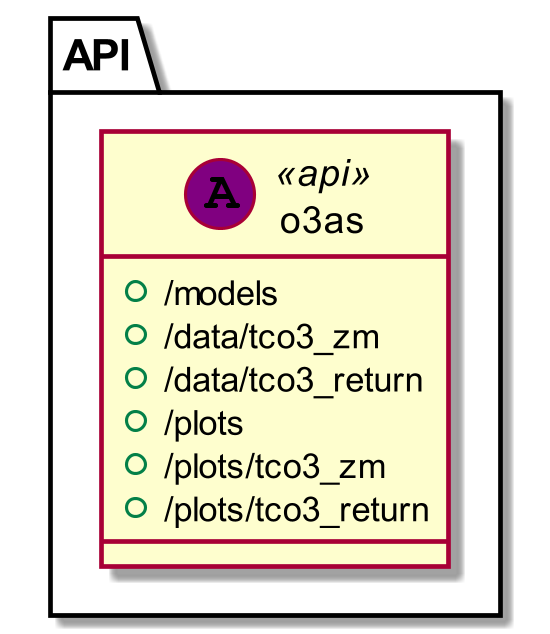

The diagram above was rendered by PlantUML. Its source (embedded in the PNG):
@startuml
skinparam dpi 300
package "API" {

    class "o3as" << (A, purple) api >> {
        +/models
        +/data/tco3_zm
        +/data/tco3_return
        +/plots
        +/plots/tco3_zm
        +/plots/tco3_return
    }
}
@enduml